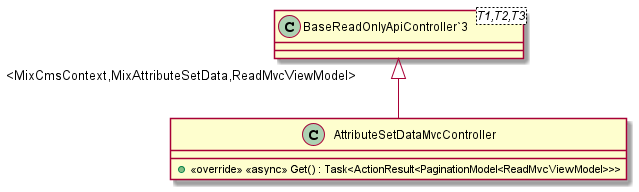

The diagram above was rendered by PlantUML. Its source (embedded in the PNG):
@startuml
class AttributeSetDataMvcController {
    + <<override>> <<async>> Get() : Task<ActionResult<PaginationModel<ReadMvcViewModel>>>
}
class "BaseReadOnlyApiController`3"<T1,T2,T3> {
}
"BaseReadOnlyApiController`3" "<MixCmsContext,MixAttributeSetData,ReadMvcViewModel>" <|-- AttributeSetDataMvcController
@enduml